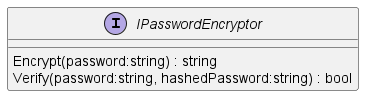

The diagram above was rendered by PlantUML. Its source (embedded in the PNG):
@startuml
interface IPasswordEncryptor {
    Encrypt(password:string) : string
    Verify(password:string, hashedPassword:string) : bool
}
@enduml